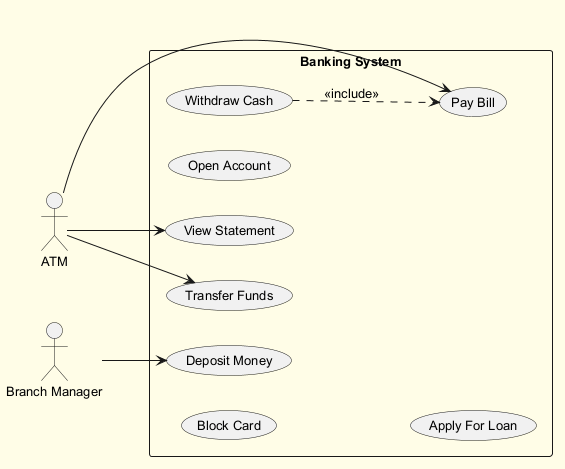

The diagram above was rendered by PlantUML. Its source (embedded in the PNG):
@startuml
skinparam backgroundColor #FFFDE7
skinparam classBackgroundColor #FFF9C4
skinparam classBorderColor #F57F17
skinparam defaultFontSize 13
left to right direction
actor "Branch Manager" as BranchManager
actor "ATM" as ATM
rectangle "Banking System" {
  usecase "Pay Bill" as UC_PayBill
  usecase "View Statement" as UC_ViewStatement
  usecase "Block Card" as UC_BlockCard
  usecase "Open Account" as UC_OpenAccount
  usecase "Deposit Money" as UC_DepositMoney
  usecase "Transfer Funds" as UC_TransferFunds
  usecase "Withdraw Cash" as UC_WithdrawCash
  usecase "Apply For Loan" as UC_ApplyForLoan
}
BranchManager --> UC_DepositMoney
ATM --> UC_ViewStatement
ATM --> UC_PayBill
ATM --> UC_TransferFunds
UC_WithdrawCash ..> UC_PayBill : <<include>>
@enduml